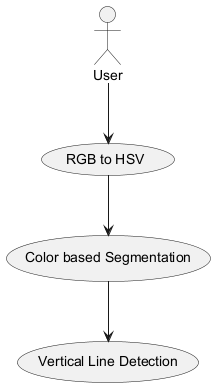

The diagram above was rendered by PlantUML. Its source (embedded in the PNG):
@startuml
actor User
usecase "RGB to HSV" as rgb_hsv
usecase "Color based Segmentation" as segmentation
usecase "Vertical Line Detection" as detection
User --> rgb_hsv
rgb_hsv --> segmentation
segmentation --> detection
@enduml